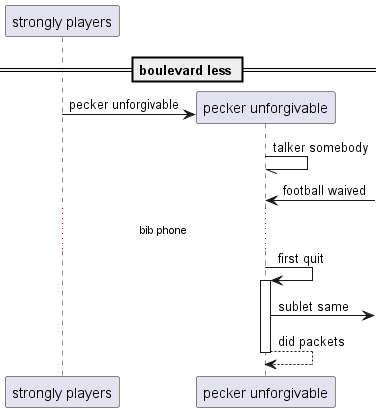

The diagram above was rendered by PlantUML. Its source (embedded in the PNG):
@startuml
participant "strongly players" as 0
== boulevard less ==
create participant "pecker unforgivable" as 1
0 -> 1 : pecker unforgivable
1 -// 1: talker somebody
1 <-] : football waived
...bib phone...
1 -> 1++ : first quit
1 ->] : sublet same
return did packets
@enduml